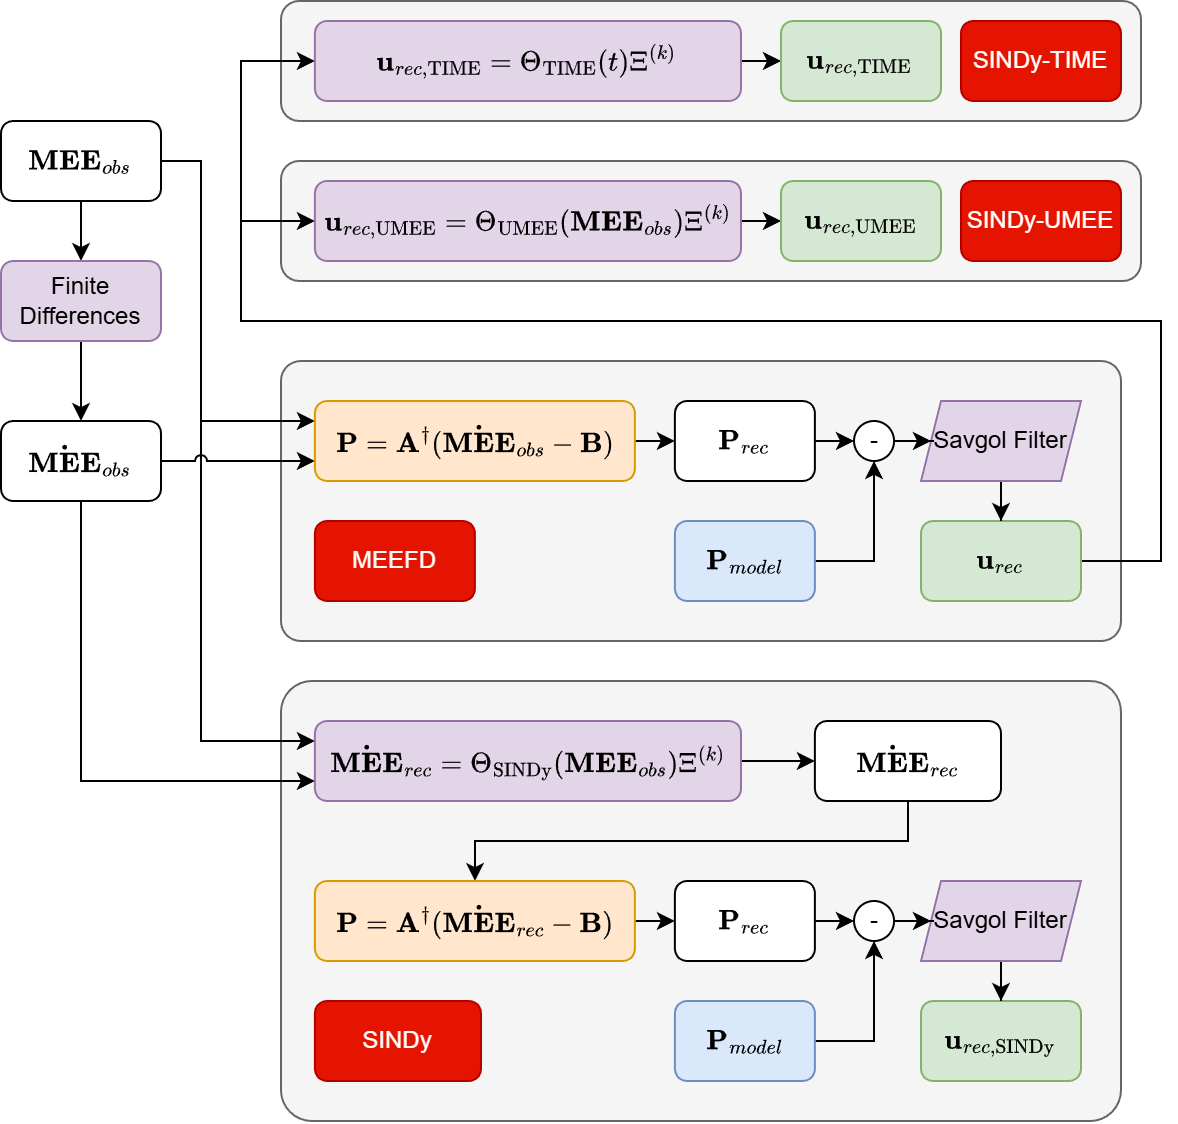

The diagram above was exported from draw.io. Its source (the exported page's mxGraphModel, read from the mxfile embedded in the PNG):
<mxGraphModel dx="1140" dy="641" grid="1" gridSize="10" guides="1" tooltips="1" connect="1" arrows="1" fold="1" page="1" pageScale="1" pageWidth="827" pageHeight="1169" math="1" shadow="0">
  <root>
    <mxCell id="0" />
    <mxCell id="1" parent="0" />
    <mxCell id="zSKiI3J2ndRVY2xRQH0s-141" parent="1" style="rounded=1;whiteSpace=wrap;html=1;fillColor=#f5f5f5;arcSize=7;fontColor=#333333;strokeColor=#666666;" value="" vertex="1">
      <mxGeometry height="220" width="420" x="240" y="380" as="geometry" />
    </mxCell>
    <mxCell id="zSKiI3J2ndRVY2xRQH0s-168" parent="1" style="rounded=1;whiteSpace=wrap;html=1;fillColor=#f5f5f5;fontColor=#333333;strokeColor=#666666;" value="" vertex="1">
      <mxGeometry height="60" width="430" x="240" y="40" as="geometry" />
    </mxCell>
    <mxCell id="zSKiI3J2ndRVY2xRQH0s-166" parent="1" style="rounded=1;whiteSpace=wrap;html=1;fillColor=#f5f5f5;strokeColor=#666666;fontColor=#333333;" value="" vertex="1">
      <mxGeometry height="60" width="430" x="240" y="120" as="geometry" />
    </mxCell>
    <mxCell id="zSKiI3J2ndRVY2xRQH0s-144" parent="1" style="rounded=1;whiteSpace=wrap;html=1;fillColor=#f5f5f5;arcSize=7;fontColor=#333333;strokeColor=#666666;" value="" vertex="1">
      <mxGeometry height="140" width="420" x="240" y="220" as="geometry" />
    </mxCell>
    <mxCell id="zSKiI3J2ndRVY2xRQH0s-76" edge="1" parent="1" source="zSKiI3J2ndRVY2xRQH0s-71" style="edgeStyle=orthogonalEdgeStyle;rounded=0;orthogonalLoop=1;jettySize=auto;html=1;exitX=0.5;exitY=1;exitDx=0;exitDy=0;entryX=0.5;entryY=0;entryDx=0;entryDy=0;" target="zSKiI3J2ndRVY2xRQH0s-75">
      <mxGeometry relative="1" as="geometry" />
    </mxCell>
    <mxCell id="qc1ch_-ti9JII9bVEaQb-1" edge="1" parent="1" source="zSKiI3J2ndRVY2xRQH0s-71" style="edgeStyle=orthogonalEdgeStyle;rounded=0;orthogonalLoop=1;jettySize=auto;html=1;exitX=1;exitY=0.5;exitDx=0;exitDy=0;entryX=0;entryY=0.25;entryDx=0;entryDy=0;" target="zSKiI3J2ndRVY2xRQH0s-80">
      <mxGeometry relative="1" as="geometry">
        <Array as="points">
          <mxPoint x="200" y="120" />
          <mxPoint x="200" y="410" />
        </Array>
      </mxGeometry>
    </mxCell>
    <mxCell id="qc1ch_-ti9JII9bVEaQb-2" edge="1" parent="1" source="zSKiI3J2ndRVY2xRQH0s-71" style="edgeStyle=orthogonalEdgeStyle;rounded=0;orthogonalLoop=1;jettySize=auto;html=1;exitX=1;exitY=0.5;exitDx=0;exitDy=0;entryX=0;entryY=0.25;entryDx=0;entryDy=0;" target="zSKiI3J2ndRVY2xRQH0s-120">
      <mxGeometry relative="1" as="geometry">
        <Array as="points">
          <mxPoint x="200" y="120" />
          <mxPoint x="200" y="250" />
        </Array>
      </mxGeometry>
    </mxCell>
    <mxCell id="zSKiI3J2ndRVY2xRQH0s-71" parent="1" style="rounded=1;whiteSpace=wrap;html=1;" value="$$\mathbf{MEE}_{obs}$$" vertex="1">
      <mxGeometry height="40" width="80" x="100" y="100" as="geometry" />
    </mxCell>
    <mxCell id="WQjlVUCY4HS86WU-eemx-29" edge="1" parent="1" source="zSKiI3J2ndRVY2xRQH0s-72" style="edgeStyle=orthogonalEdgeStyle;rounded=0;orthogonalLoop=1;jettySize=auto;html=1;exitX=0.5;exitY=1;exitDx=0;exitDy=0;entryX=0;entryY=0.75;entryDx=0;entryDy=0;" target="zSKiI3J2ndRVY2xRQH0s-80">
      <mxGeometry relative="1" as="geometry">
        <Array as="points">
          <mxPoint x="140" y="430" />
        </Array>
      </mxGeometry>
    </mxCell>
    <mxCell id="qc1ch_-ti9JII9bVEaQb-3" edge="1" parent="1" source="zSKiI3J2ndRVY2xRQH0s-72" style="edgeStyle=orthogonalEdgeStyle;rounded=0;orthogonalLoop=1;jettySize=auto;html=1;exitX=1;exitY=0.5;exitDx=0;exitDy=0;entryX=0;entryY=0.75;entryDx=0;entryDy=0;jumpStyle=arc;" target="zSKiI3J2ndRVY2xRQH0s-120">
      <mxGeometry relative="1" as="geometry" />
    </mxCell>
    <mxCell id="zSKiI3J2ndRVY2xRQH0s-72" parent="1" style="rounded=1;whiteSpace=wrap;html=1;" value="$$\mathbf{\dot{MEE}}_{obs}$$" vertex="1">
      <mxGeometry height="40" width="80" x="100" y="250" as="geometry" />
    </mxCell>
    <mxCell id="zSKiI3J2ndRVY2xRQH0s-77" edge="1" parent="1" source="zSKiI3J2ndRVY2xRQH0s-75" style="edgeStyle=orthogonalEdgeStyle;rounded=0;orthogonalLoop=1;jettySize=auto;html=1;exitX=0.5;exitY=1;exitDx=0;exitDy=0;entryX=0.5;entryY=0;entryDx=0;entryDy=0;" target="zSKiI3J2ndRVY2xRQH0s-72">
      <mxGeometry relative="1" as="geometry" />
    </mxCell>
    <mxCell id="zSKiI3J2ndRVY2xRQH0s-75" parent="1" style="rounded=1;whiteSpace=wrap;html=1;fillColor=#e1d5e7;strokeColor=#9673a6;" value="Finite Differences" vertex="1">
      <mxGeometry height="40" width="80" x="100" y="170" as="geometry" />
    </mxCell>
    <mxCell id="5YLsG1HDaiZu2gWNpR0w-1" edge="1" parent="1" source="zSKiI3J2ndRVY2xRQH0s-80" style="edgeStyle=orthogonalEdgeStyle;rounded=0;orthogonalLoop=1;jettySize=auto;html=1;exitX=1;exitY=0.5;exitDx=0;exitDy=0;entryX=0;entryY=0.5;entryDx=0;entryDy=0;" target="zSKiI3J2ndRVY2xRQH0s-81">
      <mxGeometry relative="1" as="geometry" />
    </mxCell>
    <mxCell id="zSKiI3J2ndRVY2xRQH0s-80" parent="1" style="rounded=1;whiteSpace=wrap;html=1;fillColor=#e1d5e7;strokeColor=#9673a6;" value="$$\mathbf{\dot{MEE}}_{rec}=\Theta_{\text{SINDy}}(\mathbf{MEE}_{obs})\Xi^{(k)}$$" vertex="1">
      <mxGeometry height="40" width="213.04" x="256.96" y="400" as="geometry" />
    </mxCell>
    <mxCell id="WQjlVUCY4HS86WU-eemx-2" edge="1" parent="1" source="zSKiI3J2ndRVY2xRQH0s-81" style="edgeStyle=orthogonalEdgeStyle;rounded=0;orthogonalLoop=1;jettySize=auto;html=1;exitX=0.5;exitY=1;exitDx=0;exitDy=0;entryX=0.5;entryY=0;entryDx=0;entryDy=0;" target="zSKiI3J2ndRVY2xRQH0s-83">
      <mxGeometry relative="1" as="geometry" />
    </mxCell>
    <mxCell id="zSKiI3J2ndRVY2xRQH0s-81" parent="1" style="rounded=1;whiteSpace=wrap;html=1;" value="$$\mathbf{\dot{MEE}}_{rec}$$" vertex="1">
      <mxGeometry height="40" width="93.04" x="506.96" y="400" as="geometry" />
    </mxCell>
    <mxCell id="zSKiI3J2ndRVY2xRQH0s-87" edge="1" parent="1" source="zSKiI3J2ndRVY2xRQH0s-83" style="edgeStyle=orthogonalEdgeStyle;rounded=0;orthogonalLoop=1;jettySize=auto;html=1;exitX=1;exitY=0.5;exitDx=0;exitDy=0;entryX=0;entryY=0.5;entryDx=0;entryDy=0;" target="zSKiI3J2ndRVY2xRQH0s-84">
      <mxGeometry relative="1" as="geometry" />
    </mxCell>
    <mxCell id="zSKiI3J2ndRVY2xRQH0s-83" parent="1" style="rounded=1;whiteSpace=wrap;html=1;fillColor=#ffe6cc;strokeColor=#d79b00;" value="$$\mathbf{P} = \mathbf{A}^{\dagger}(\mathbf{\dot{MEE}}_{rec}-\mathbf{B})$$" vertex="1">
      <mxGeometry height="40" width="160" x="256.96000000000004" y="480" as="geometry" />
    </mxCell>
    <mxCell id="WQjlVUCY4HS86WU-eemx-22" edge="1" parent="1" source="zSKiI3J2ndRVY2xRQH0s-84" style="edgeStyle=orthogonalEdgeStyle;rounded=0;orthogonalLoop=1;jettySize=auto;html=1;exitX=1;exitY=0.5;exitDx=0;exitDy=0;entryX=0;entryY=0.5;entryDx=0;entryDy=0;" target="WQjlVUCY4HS86WU-eemx-21">
      <mxGeometry relative="1" as="geometry" />
    </mxCell>
    <mxCell id="zSKiI3J2ndRVY2xRQH0s-84" parent="1" style="rounded=1;whiteSpace=wrap;html=1;" value="$$\mathbf{P}_{rec}$$" vertex="1">
      <mxGeometry height="40" width="70" x="436.96000000000004" y="480" as="geometry" />
    </mxCell>
    <mxCell id="WQjlVUCY4HS86WU-eemx-23" edge="1" parent="1" source="zSKiI3J2ndRVY2xRQH0s-85" style="edgeStyle=orthogonalEdgeStyle;rounded=0;orthogonalLoop=1;jettySize=auto;html=1;exitX=1;exitY=0.5;exitDx=0;exitDy=0;" target="WQjlVUCY4HS86WU-eemx-21">
      <mxGeometry relative="1" as="geometry" />
    </mxCell>
    <mxCell id="zSKiI3J2ndRVY2xRQH0s-85" parent="1" style="rounded=1;whiteSpace=wrap;html=1;fillColor=#dae8fc;strokeColor=#6c8ebf;" value="$$\mathbf{P}_{model}$$" vertex="1">
      <mxGeometry height="40" width="70" x="436.96000000000004" y="540" as="geometry" />
    </mxCell>
    <mxCell id="WQjlVUCY4HS86WU-eemx-25" edge="1" parent="1" source="zSKiI3J2ndRVY2xRQH0s-118" style="edgeStyle=orthogonalEdgeStyle;rounded=0;orthogonalLoop=1;jettySize=auto;html=1;exitX=1;exitY=0.5;exitDx=0;exitDy=0;entryX=0;entryY=0.5;entryDx=0;entryDy=0;" target="zSKiI3J2ndRVY2xRQH0s-155">
      <mxGeometry relative="1" as="geometry">
        <Array as="points">
          <mxPoint x="680" y="320" />
          <mxPoint x="680" y="200" />
          <mxPoint x="220" y="200" />
          <mxPoint x="220" y="70" />
        </Array>
      </mxGeometry>
    </mxCell>
    <mxCell id="BgW0LLzZ6SR5ifTgpfD4-2" edge="1" parent="1" source="zSKiI3J2ndRVY2xRQH0s-118" style="edgeStyle=orthogonalEdgeStyle;rounded=0;orthogonalLoop=1;jettySize=auto;html=1;exitX=1;exitY=0.5;exitDx=0;exitDy=0;entryX=0;entryY=0.5;entryDx=0;entryDy=0;" target="zSKiI3J2ndRVY2xRQH0s-163">
      <mxGeometry relative="1" as="geometry">
        <Array as="points">
          <mxPoint x="680" y="320" />
          <mxPoint x="680" y="200" />
          <mxPoint x="220" y="200" />
          <mxPoint x="220" y="150" />
        </Array>
      </mxGeometry>
    </mxCell>
    <mxCell id="zSKiI3J2ndRVY2xRQH0s-118" parent="1" style="rounded=1;whiteSpace=wrap;html=1;fillColor=#d5e8d4;strokeColor=#82b366;" value="$$\mathbf{u}_{rec}$$" vertex="1">
      <mxGeometry height="40" width="80" x="560" y="300" as="geometry" />
    </mxCell>
    <mxCell id="zSKiI3J2ndRVY2xRQH0s-123" edge="1" parent="1" source="zSKiI3J2ndRVY2xRQH0s-120" style="edgeStyle=orthogonalEdgeStyle;rounded=0;orthogonalLoop=1;jettySize=auto;html=1;exitX=1;exitY=0.5;exitDx=0;exitDy=0;entryX=0;entryY=0.5;entryDx=0;entryDy=0;" target="zSKiI3J2ndRVY2xRQH0s-122">
      <mxGeometry relative="1" as="geometry" />
    </mxCell>
    <mxCell id="zSKiI3J2ndRVY2xRQH0s-120" parent="1" style="rounded=1;whiteSpace=wrap;html=1;fillColor=#ffe6cc;strokeColor=#d79b00;" value="$$\mathbf{P} = \mathbf{A}^{\dagger}(\mathbf{\dot{MEE}}_{obs}-\mathbf{B})$$" vertex="1">
      <mxGeometry height="40" width="160" x="256.96000000000004" y="240" as="geometry" />
    </mxCell>
    <mxCell id="WQjlVUCY4HS86WU-eemx-4" edge="1" parent="1" source="zSKiI3J2ndRVY2xRQH0s-122" style="edgeStyle=orthogonalEdgeStyle;rounded=0;orthogonalLoop=1;jettySize=auto;html=1;exitX=1;exitY=0.5;exitDx=0;exitDy=0;entryX=0;entryY=0.5;entryDx=0;entryDy=0;" target="WQjlVUCY4HS86WU-eemx-9">
      <mxGeometry relative="1" as="geometry">
        <mxPoint x="530" y="260" as="targetPoint" />
      </mxGeometry>
    </mxCell>
    <mxCell id="zSKiI3J2ndRVY2xRQH0s-122" parent="1" style="rounded=1;whiteSpace=wrap;html=1;" value="$$\mathbf{P}_{rec}$$" vertex="1">
      <mxGeometry height="40" width="70" x="436.96000000000004" y="240" as="geometry" />
    </mxCell>
    <mxCell id="WQjlVUCY4HS86WU-eemx-8" edge="1" parent="1" source="zSKiI3J2ndRVY2xRQH0s-124" style="edgeStyle=orthogonalEdgeStyle;rounded=0;orthogonalLoop=1;jettySize=auto;html=1;exitX=1;exitY=0.5;exitDx=0;exitDy=0;entryX=0.5;entryY=1;entryDx=0;entryDy=0;" target="WQjlVUCY4HS86WU-eemx-9">
      <mxGeometry relative="1" as="geometry">
        <mxPoint x="530" y="260" as="targetPoint" />
      </mxGeometry>
    </mxCell>
    <mxCell id="zSKiI3J2ndRVY2xRQH0s-124" parent="1" style="rounded=1;whiteSpace=wrap;html=1;fillColor=#dae8fc;strokeColor=#6c8ebf;" value="$$\mathbf{P}_{model}$$" vertex="1">
      <mxGeometry height="40" width="70" x="436.96000000000004" y="300" as="geometry" />
    </mxCell>
    <mxCell id="zSKiI3J2ndRVY2xRQH0s-140" parent="1" style="rounded=1;whiteSpace=wrap;html=1;fillColor=#e51400;strokeColor=#B20000;fontColor=#ffffff;" value="SINDy" vertex="1">
      <mxGeometry height="40" width="83.04" x="256.96" y="540" as="geometry" />
    </mxCell>
    <mxCell id="zSKiI3J2ndRVY2xRQH0s-145" parent="1" style="rounded=1;whiteSpace=wrap;html=1;fillColor=#e51400;strokeColor=#B20000;fontColor=#ffffff;" value="MEEFD" vertex="1">
      <mxGeometry height="40" width="80" x="256.96000000000004" y="300" as="geometry" />
    </mxCell>
    <mxCell id="zSKiI3J2ndRVY2xRQH0s-161" edge="1" parent="1" source="zSKiI3J2ndRVY2xRQH0s-155" style="edgeStyle=orthogonalEdgeStyle;rounded=0;orthogonalLoop=1;jettySize=auto;html=1;exitX=1;exitY=0.5;exitDx=0;exitDy=0;entryX=0;entryY=0.5;entryDx=0;entryDy=0;" target="zSKiI3J2ndRVY2xRQH0s-156">
      <mxGeometry relative="1" as="geometry" />
    </mxCell>
    <mxCell id="zSKiI3J2ndRVY2xRQH0s-155" parent="1" style="rounded=1;whiteSpace=wrap;html=1;fillColor=#e1d5e7;strokeColor=#9673a6;" value="$$\mathbf{u}_{rec,\text{TIME}}=\Theta_{\text{TIME}}(t)\Xi^{(k)}$$" vertex="1">
      <mxGeometry height="40" width="213.04" x="256.96" y="50" as="geometry" />
    </mxCell>
    <mxCell id="zSKiI3J2ndRVY2xRQH0s-156" parent="1" style="rounded=1;whiteSpace=wrap;html=1;fillColor=#d5e8d4;strokeColor=#82b366;" value="$$\mathbf{u}_{rec,\text{TIME}}$$" vertex="1">
      <mxGeometry height="40" width="80" x="490" y="50" as="geometry" />
    </mxCell>
    <mxCell id="zSKiI3J2ndRVY2xRQH0s-162" edge="1" parent="1" source="zSKiI3J2ndRVY2xRQH0s-163" style="edgeStyle=orthogonalEdgeStyle;rounded=0;orthogonalLoop=1;jettySize=auto;html=1;exitX=1;exitY=0.5;exitDx=0;exitDy=0;entryX=0;entryY=0.5;entryDx=0;entryDy=0;" target="zSKiI3J2ndRVY2xRQH0s-164">
      <mxGeometry relative="1" as="geometry" />
    </mxCell>
    <mxCell id="zSKiI3J2ndRVY2xRQH0s-163" parent="1" style="rounded=1;whiteSpace=wrap;html=1;fillColor=#e1d5e7;strokeColor=#9673a6;" value="$$\mathbf{u}_{rec,\text{UMEE}}=\Theta_{\text{UMEE}}(\mathbf{MEE}_{obs})\Xi^{(k)}$$" vertex="1">
      <mxGeometry height="40" width="213.04" x="256.96" y="130" as="geometry" />
    </mxCell>
    <mxCell id="zSKiI3J2ndRVY2xRQH0s-164" parent="1" style="rounded=1;whiteSpace=wrap;html=1;fillColor=#d5e8d4;strokeColor=#82b366;" value="$$\mathbf{u}_{rec,\text{UMEE}}$$" vertex="1">
      <mxGeometry height="40" width="80" x="490" y="130" as="geometry" />
    </mxCell>
    <mxCell id="zSKiI3J2ndRVY2xRQH0s-167" parent="1" style="rounded=1;whiteSpace=wrap;html=1;fillColor=#e51400;strokeColor=#B20000;fontColor=#ffffff;" value="SINDy-UMEE" vertex="1">
      <mxGeometry height="40" width="80" x="580" y="130" as="geometry" />
    </mxCell>
    <mxCell id="zSKiI3J2ndRVY2xRQH0s-169" parent="1" style="rounded=1;whiteSpace=wrap;html=1;fillColor=#e51400;strokeColor=#B20000;fontColor=#ffffff;" value="SINDy-TIME" vertex="1">
      <mxGeometry height="40" width="80" x="580" y="50" as="geometry" />
    </mxCell>
    <mxCell id="WQjlVUCY4HS86WU-eemx-13" edge="1" parent="1" source="WQjlVUCY4HS86WU-eemx-7" style="edgeStyle=orthogonalEdgeStyle;rounded=0;orthogonalLoop=1;jettySize=auto;html=1;" target="zSKiI3J2ndRVY2xRQH0s-118" value="">
      <mxGeometry relative="1" as="geometry" />
    </mxCell>
    <mxCell id="WQjlVUCY4HS86WU-eemx-7" parent="1" style="shape=parallelogram;perimeter=parallelogramPerimeter;whiteSpace=wrap;html=1;fixedSize=1;size=10;fillColor=#e1d5e7;strokeColor=#9673a6;" value="Savgol Filter" vertex="1">
      <mxGeometry height="40" width="80" x="560" y="240" as="geometry" />
    </mxCell>
    <mxCell id="WQjlVUCY4HS86WU-eemx-12" edge="1" parent="1" source="WQjlVUCY4HS86WU-eemx-9" style="edgeStyle=orthogonalEdgeStyle;rounded=0;orthogonalLoop=1;jettySize=auto;html=1;" target="WQjlVUCY4HS86WU-eemx-7">
      <mxGeometry relative="1" as="geometry" />
    </mxCell>
    <mxCell id="WQjlVUCY4HS86WU-eemx-9" parent="1" style="ellipse;whiteSpace=wrap;html=1;aspect=fixed;align=center;" value="&lt;div style=&quot;text-align: justify;&quot;&gt;&lt;span style=&quot;background-color: transparent; color: light-dark(rgb(0, 0, 0), rgb(255, 255, 255));&quot;&gt;-&lt;/span&gt;&lt;/div&gt;" vertex="1">
      <mxGeometry height="20" width="20" x="526.52" y="250" as="geometry" />
    </mxCell>
    <mxCell id="WQjlVUCY4HS86WU-eemx-17" parent="1" style="rounded=1;whiteSpace=wrap;html=1;fillColor=#d5e8d4;strokeColor=#82b366;" value="$$\mathbf{u}_{rec,\text{SINDy}}$$" vertex="1">
      <mxGeometry height="40" width="80" x="560" y="540" as="geometry" />
    </mxCell>
    <mxCell id="WQjlVUCY4HS86WU-eemx-18" edge="1" parent="1" source="WQjlVUCY4HS86WU-eemx-19" style="edgeStyle=orthogonalEdgeStyle;rounded=0;orthogonalLoop=1;jettySize=auto;html=1;" target="WQjlVUCY4HS86WU-eemx-17" value="">
      <mxGeometry relative="1" as="geometry" />
    </mxCell>
    <mxCell id="WQjlVUCY4HS86WU-eemx-19" parent="1" style="shape=parallelogram;perimeter=parallelogramPerimeter;whiteSpace=wrap;html=1;fixedSize=1;size=10;fillColor=#e1d5e7;strokeColor=#9673a6;" value="Savgol Filter" vertex="1">
      <mxGeometry height="40" width="80" x="560" y="480" as="geometry" />
    </mxCell>
    <mxCell id="WQjlVUCY4HS86WU-eemx-20" edge="1" parent="1" source="WQjlVUCY4HS86WU-eemx-21" style="edgeStyle=orthogonalEdgeStyle;rounded=0;orthogonalLoop=1;jettySize=auto;html=1;" target="WQjlVUCY4HS86WU-eemx-19">
      <mxGeometry relative="1" as="geometry" />
    </mxCell>
    <mxCell id="WQjlVUCY4HS86WU-eemx-21" parent="1" style="ellipse;whiteSpace=wrap;html=1;aspect=fixed;align=center;" value="&lt;div style=&quot;text-align: justify;&quot;&gt;&lt;span style=&quot;background-color: transparent; color: light-dark(rgb(0, 0, 0), rgb(255, 255, 255));&quot;&gt;-&lt;/span&gt;&lt;/div&gt;" vertex="1">
      <mxGeometry height="20" width="20" x="526.52" y="490" as="geometry" />
    </mxCell>
  </root>
</mxGraphModel>